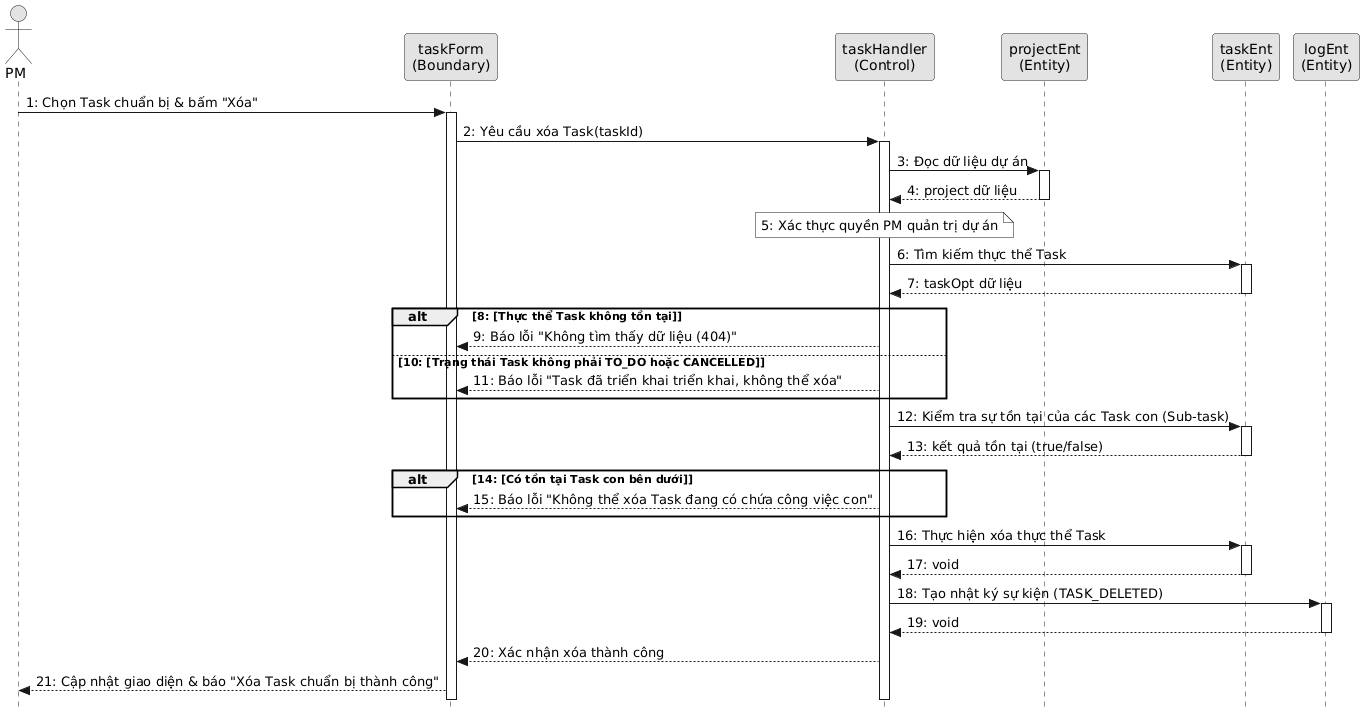

The diagram above was rendered by PlantUML. Its source (embedded in the PNG):
@startuml
skinparam style strictuml
skinparam monochrome true
skinparam ParticipantPadding 2
skinparam BoxPadding 0

actor "PM" as actorPM
participant "taskForm\n(Boundary)" as taskForm
participant "taskHandler\n(Control)" as taskHandler
participant "projectEnt\n(Entity)" as projectEnt
participant "taskEnt\n(Entity)" as taskEnt
participant "logEnt\n(Entity)" as logEnt

actorPM -> taskForm ++ : 1: Chọn Task chuẩn bị & bấm "Xóa"
  taskForm -> taskHandler ++ : 2: Yêu cầu xóa Task(taskId)
    taskHandler -> projectEnt ++ : 3: Đọc dữ liệu dự án
    return 4: project dữ liệu
    
    note over taskHandler: 5: Xác thực quyền PM quản trị dự án
    
    taskHandler -> taskEnt ++ : 6: Tìm kiếm thực thể Task
    return 7: taskOpt dữ liệu
    
    alt 8: [Thực thể Task không tồn tại]
      taskHandler --> taskForm : 9: Báo lỗi "Không tìm thấy dữ liệu (404)"
    else 10: [Trạng thái Task không phải TO_DO hoặc CANCELLED]
      taskHandler --> taskForm : 11: Báo lỗi "Task đã triển khai triển khai, không thể xóa"
    end
    
    taskHandler -> taskEnt ++ : 12: Kiểm tra sự tồn tại của các Task con (Sub-task)
    return 13: kết quả tồn tại (true/false)
    
    alt 14: [Có tồn tại Task con bên dưới]
      taskHandler --> taskForm : 15: Báo lỗi "Không thể xóa Task đang có chứa công việc con"
    end
    
    taskHandler -> taskEnt ++ : 16: Thực hiện xóa thực thể Task
    return 17: void
    
    taskHandler -> logEnt ++ : 18: Tạo nhật ký sự kiện (TASK_DELETED)
    return 19: void
    
  taskHandler --> taskForm : 20: Xác nhận xóa thành công
taskForm --> actorPM : 21: Cập nhật giao diện & báo "Xóa Task chuẩn bị thành công"
@endum